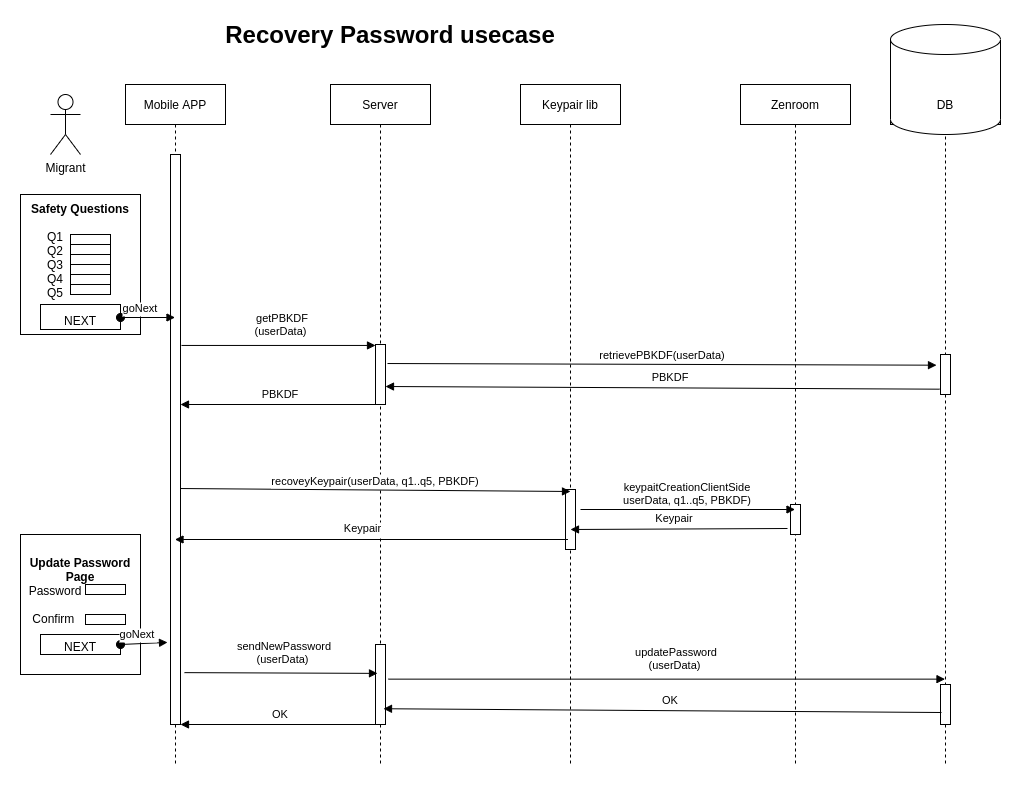

The diagram above was exported from draw.io. Its source (the exported page's mxGraphModel, read from the mxfile embedded in the PNG):
<mxGraphModel dx="1357" dy="748" grid="1" gridSize="10" guides="1" tooltips="1" connect="1" arrows="1" fold="1" page="1" pageScale="1" pageWidth="850" pageHeight="1100" math="0" shadow="0">
  <root>
    <mxCell id="0" />
    <mxCell id="1" parent="0" />
    <mxCell id="3nuBFxr9cyL0pnOWT2aG-1" value="Mobile APP" style="shape=umlLifeline;perimeter=lifelinePerimeter;container=1;collapsible=0;recursiveResize=0;rounded=0;shadow=0;strokeWidth=1;" parent="1" vertex="1">
      <mxGeometry x="215" y="80" width="100" height="680" as="geometry" />
    </mxCell>
    <mxCell id="3nuBFxr9cyL0pnOWT2aG-2" value="" style="points=[];perimeter=orthogonalPerimeter;rounded=0;shadow=0;strokeWidth=1;" parent="3nuBFxr9cyL0pnOWT2aG-1" vertex="1">
      <mxGeometry x="45" y="70" width="10" height="570" as="geometry" />
    </mxCell>
    <mxCell id="3nuBFxr9cyL0pnOWT2aG-5" value="Server" style="shape=umlLifeline;perimeter=lifelinePerimeter;container=1;collapsible=0;recursiveResize=0;rounded=0;shadow=0;strokeWidth=1;" parent="1" vertex="1">
      <mxGeometry x="420" y="80" width="100" height="680" as="geometry" />
    </mxCell>
    <mxCell id="_gGh_qBF8yclBJTtLVyK-50" value="" style="points=[];perimeter=orthogonalPerimeter;rounded=0;shadow=0;strokeWidth=1;" parent="3nuBFxr9cyL0pnOWT2aG-5" vertex="1">
      <mxGeometry x="45" y="560" width="10" height="80" as="geometry" />
    </mxCell>
    <mxCell id="_gGh_qBF8yclBJTtLVyK-58" value="" style="points=[];perimeter=orthogonalPerimeter;rounded=0;shadow=0;strokeWidth=1;" parent="3nuBFxr9cyL0pnOWT2aG-5" vertex="1">
      <mxGeometry x="45" y="260" width="10" height="60" as="geometry" />
    </mxCell>
    <mxCell id="_gGh_qBF8yclBJTtLVyK-1" value="Migrant" style="shape=umlActor;verticalLabelPosition=bottom;verticalAlign=top;html=1;outlineConnect=0;" parent="1" vertex="1">
      <mxGeometry x="140" y="90" width="30" height="60" as="geometry" />
    </mxCell>
    <mxCell id="_gGh_qBF8yclBJTtLVyK-2" value="Keypair lib" style="shape=umlLifeline;perimeter=lifelinePerimeter;container=1;collapsible=0;recursiveResize=0;rounded=0;shadow=0;strokeWidth=1;" parent="1" vertex="1">
      <mxGeometry x="610" y="80" width="100" height="680" as="geometry" />
    </mxCell>
    <mxCell id="_gGh_qBF8yclBJTtLVyK-38" value="" style="points=[];perimeter=orthogonalPerimeter;rounded=0;shadow=0;strokeWidth=1;" parent="_gGh_qBF8yclBJTtLVyK-2" vertex="1">
      <mxGeometry x="45" y="405" width="10" height="60" as="geometry" />
    </mxCell>
    <mxCell id="_gGh_qBF8yclBJTtLVyK-4" value="Zenroom" style="shape=umlLifeline;perimeter=lifelinePerimeter;container=1;collapsible=0;recursiveResize=0;rounded=0;shadow=0;strokeWidth=1;" parent="1" vertex="1">
      <mxGeometry x="830" y="80" width="110" height="680" as="geometry" />
    </mxCell>
    <mxCell id="_gGh_qBF8yclBJTtLVyK-40" value="" style="points=[];perimeter=orthogonalPerimeter;rounded=0;shadow=0;strokeWidth=1;" parent="_gGh_qBF8yclBJTtLVyK-4" vertex="1">
      <mxGeometry x="50" y="420" width="10" height="30" as="geometry" />
    </mxCell>
    <mxCell id="_gGh_qBF8yclBJTtLVyK-20" value="&lt;b&gt;Safety Questions&lt;br&gt;&lt;br&gt;&lt;/b&gt;Q1&amp;nbsp; &amp;nbsp; &amp;nbsp; &amp;nbsp; &amp;nbsp; &amp;nbsp; &amp;nbsp; &amp;nbsp;&lt;br&gt;Q2&amp;nbsp; &amp;nbsp; &amp;nbsp; &amp;nbsp; &amp;nbsp; &amp;nbsp; &amp;nbsp; &amp;nbsp;&lt;br&gt;Q3&amp;nbsp; &amp;nbsp; &amp;nbsp; &amp;nbsp; &amp;nbsp; &amp;nbsp; &amp;nbsp; &amp;nbsp;&lt;br&gt;Q4&amp;nbsp; &amp;nbsp; &amp;nbsp; &amp;nbsp; &amp;nbsp; &amp;nbsp; &amp;nbsp; &amp;nbsp;&lt;br&gt;Q5&amp;nbsp; &amp;nbsp; &amp;nbsp; &amp;nbsp; &amp;nbsp; &amp;nbsp; &amp;nbsp; &amp;nbsp;&lt;br&gt;&lt;br&gt;NEXT" style="rounded=0;whiteSpace=wrap;html=1;" parent="1" vertex="1">
      <mxGeometry x="110" y="190" width="120" height="140" as="geometry" />
    </mxCell>
    <mxCell id="_gGh_qBF8yclBJTtLVyK-21" value="" style="rounded=0;whiteSpace=wrap;html=1;fillColor=none;" parent="1" vertex="1">
      <mxGeometry x="130" y="300" width="80" height="25" as="geometry" />
    </mxCell>
    <mxCell id="_gGh_qBF8yclBJTtLVyK-22" value="" style="rounded=0;whiteSpace=wrap;html=1;fillColor=none;" parent="1" vertex="1">
      <mxGeometry x="160" y="230" width="40" height="10" as="geometry" />
    </mxCell>
    <mxCell id="_gGh_qBF8yclBJTtLVyK-26" value="" style="rounded=0;whiteSpace=wrap;html=1;fillColor=none;" parent="1" vertex="1">
      <mxGeometry x="160" y="240" width="40" height="10" as="geometry" />
    </mxCell>
    <mxCell id="_gGh_qBF8yclBJTtLVyK-27" value="" style="rounded=0;whiteSpace=wrap;html=1;fillColor=none;" parent="1" vertex="1">
      <mxGeometry x="160" y="250" width="40" height="10" as="geometry" />
    </mxCell>
    <mxCell id="_gGh_qBF8yclBJTtLVyK-31" value="" style="rounded=0;whiteSpace=wrap;html=1;fillColor=none;" parent="1" vertex="1">
      <mxGeometry x="160" y="260" width="40" height="10" as="geometry" />
    </mxCell>
    <mxCell id="_gGh_qBF8yclBJTtLVyK-32" value="" style="rounded=0;whiteSpace=wrap;html=1;fillColor=none;" parent="1" vertex="1">
      <mxGeometry x="160" y="270" width="40" height="10" as="geometry" />
    </mxCell>
    <mxCell id="_gGh_qBF8yclBJTtLVyK-34" value="" style="rounded=0;whiteSpace=wrap;html=1;fillColor=none;" parent="1" vertex="1">
      <mxGeometry x="160" y="280" width="40" height="10" as="geometry" />
    </mxCell>
    <mxCell id="_gGh_qBF8yclBJTtLVyK-35" value="goNext" style="verticalAlign=bottom;startArrow=oval;endArrow=block;startSize=8;shadow=0;strokeWidth=1;" parent="1" edge="1">
      <mxGeometry x="-0.2661" relative="1" as="geometry">
        <mxPoint x="210" y="313" as="sourcePoint" />
        <mxPoint x="264.5" y="313" as="targetPoint" />
        <mxPoint as="offset" />
      </mxGeometry>
    </mxCell>
    <mxCell id="_gGh_qBF8yclBJTtLVyK-37" value="getPBKDF&#10;(userData) " style="verticalAlign=bottom;endArrow=block;shadow=0;strokeWidth=1;exitX=1.1;exitY=0.335;exitDx=0;exitDy=0;exitPerimeter=0;" parent="1" source="3nuBFxr9cyL0pnOWT2aG-2" target="_gGh_qBF8yclBJTtLVyK-58" edge="1">
      <mxGeometry x="0.0366" y="5" relative="1" as="geometry">
        <mxPoint x="270" y="508.1500000000001" as="sourcePoint" />
        <mxPoint x="656" y="488" as="targetPoint" />
        <mxPoint as="offset" />
      </mxGeometry>
    </mxCell>
    <mxCell id="_gGh_qBF8yclBJTtLVyK-39" value="keypaitCreationClientSide&#10;userData, q1..q5, PBKDF)" style="verticalAlign=bottom;endArrow=block;shadow=0;strokeWidth=1;" parent="1" edge="1">
      <mxGeometry relative="1" as="geometry">
        <mxPoint x="670" y="505" as="sourcePoint" />
        <mxPoint x="884.5" y="505" as="targetPoint" />
      </mxGeometry>
    </mxCell>
    <mxCell id="_gGh_qBF8yclBJTtLVyK-41" value="Keypair" style="verticalAlign=bottom;endArrow=block;shadow=0;strokeWidth=1;exitX=-0.3;exitY=0.8;exitDx=0;exitDy=0;exitPerimeter=0;" parent="1" source="_gGh_qBF8yclBJTtLVyK-40" edge="1">
      <mxGeometry x="0.042" y="-2" relative="1" as="geometry">
        <mxPoint x="867.5" y="525" as="sourcePoint" />
        <mxPoint x="660" y="525" as="targetPoint" />
        <mxPoint as="offset" />
      </mxGeometry>
    </mxCell>
    <mxCell id="_gGh_qBF8yclBJTtLVyK-42" value="Keypair" style="verticalAlign=bottom;endArrow=block;shadow=0;strokeWidth=1;exitX=0.47;exitY=0.447;exitDx=0;exitDy=0;exitPerimeter=0;" parent="1" edge="1">
      <mxGeometry x="0.042" y="-2" relative="1" as="geometry">
        <mxPoint x="657.5" y="535" as="sourcePoint" />
        <mxPoint x="264.5" y="535" as="targetPoint" />
        <mxPoint as="offset" />
      </mxGeometry>
    </mxCell>
    <mxCell id="_gGh_qBF8yclBJTtLVyK-43" value="" style="shape=umlLifeline;perimeter=lifelinePerimeter;container=1;collapsible=0;recursiveResize=0;rounded=0;shadow=0;strokeWidth=1;fillColor=none;" parent="1" vertex="1">
      <mxGeometry x="980" y="80" width="110" height="680" as="geometry" />
    </mxCell>
    <mxCell id="_gGh_qBF8yclBJTtLVyK-48" value="" style="shape=cylinder3;whiteSpace=wrap;html=1;boundedLbl=1;backgroundOutline=1;size=15;" parent="_gGh_qBF8yclBJTtLVyK-43" vertex="1">
      <mxGeometry y="-60" width="110" height="110" as="geometry" />
    </mxCell>
    <mxCell id="_gGh_qBF8yclBJTtLVyK-55" value="DB" style="text;html=1;strokeColor=none;fillColor=none;align=center;verticalAlign=middle;whiteSpace=wrap;rounded=0;" parent="_gGh_qBF8yclBJTtLVyK-43" vertex="1">
      <mxGeometry x="35" y="10" width="40" height="20" as="geometry" />
    </mxCell>
    <mxCell id="_gGh_qBF8yclBJTtLVyK-60" value="" style="points=[];perimeter=orthogonalPerimeter;rounded=0;shadow=0;strokeWidth=1;" parent="_gGh_qBF8yclBJTtLVyK-43" vertex="1">
      <mxGeometry x="50" y="270" width="10" height="40" as="geometry" />
    </mxCell>
    <mxCell id="_gGh_qBF8yclBJTtLVyK-70" value="" style="points=[];perimeter=orthogonalPerimeter;rounded=0;shadow=0;strokeWidth=1;" parent="_gGh_qBF8yclBJTtLVyK-43" vertex="1">
      <mxGeometry x="50" y="600" width="10" height="40" as="geometry" />
    </mxCell>
    <mxCell id="_gGh_qBF8yclBJTtLVyK-49" value="retrievePBKDF(userData)" style="verticalAlign=bottom;endArrow=block;shadow=0;strokeWidth=1;exitX=1.2;exitY=0.317;exitDx=0;exitDy=0;exitPerimeter=0;entryX=-0.4;entryY=0.267;entryDx=0;entryDy=0;entryPerimeter=0;" parent="1" source="_gGh_qBF8yclBJTtLVyK-58" target="_gGh_qBF8yclBJTtLVyK-60" edge="1">
      <mxGeometry relative="1" as="geometry">
        <mxPoint x="270" y="565" as="sourcePoint" />
        <mxPoint x="1010" y="359" as="targetPoint" />
      </mxGeometry>
    </mxCell>
    <mxCell id="_gGh_qBF8yclBJTtLVyK-52" value="PBKDF" style="verticalAlign=bottom;endArrow=block;shadow=0;strokeWidth=1;exitX=-0.1;exitY=0.867;exitDx=0;exitDy=0;exitPerimeter=0;entryX=1;entryY=0.7;entryDx=0;entryDy=0;entryPerimeter=0;" parent="1" source="_gGh_qBF8yclBJTtLVyK-60" target="_gGh_qBF8yclBJTtLVyK-58" edge="1">
      <mxGeometry x="-0.0289" y="-1" relative="1" as="geometry">
        <mxPoint x="970" y="400" as="sourcePoint" />
        <mxPoint x="479" y="385" as="targetPoint" />
        <mxPoint as="offset" />
      </mxGeometry>
    </mxCell>
    <mxCell id="_gGh_qBF8yclBJTtLVyK-57" value="&lt;font style=&quot;font-size: 24px&quot;&gt;&lt;b&gt;Recovery Password usecase&lt;/b&gt;&lt;/font&gt;" style="text;html=1;strokeColor=none;fillColor=none;align=center;verticalAlign=middle;whiteSpace=wrap;rounded=0;" parent="1" vertex="1">
      <mxGeometry x="230" y="20" width="500" height="20" as="geometry" />
    </mxCell>
    <mxCell id="_gGh_qBF8yclBJTtLVyK-61" value="PBKDF" style="verticalAlign=bottom;endArrow=block;shadow=0;strokeWidth=1;entryX=1;entryY=0.7;entryDx=0;entryDy=0;entryPerimeter=0;" parent="1" source="_gGh_qBF8yclBJTtLVyK-58" edge="1">
      <mxGeometry x="-0.0289" y="-1" relative="1" as="geometry">
        <mxPoint x="824" y="402.68000000000006" as="sourcePoint" />
        <mxPoint x="270" y="400" as="targetPoint" />
        <mxPoint as="offset" />
      </mxGeometry>
    </mxCell>
    <mxCell id="_gGh_qBF8yclBJTtLVyK-62" value="recoveyKeypair(userData, q1..q5, PBKDF)" style="verticalAlign=bottom;endArrow=block;shadow=0;strokeWidth=1;exitX=1;exitY=0.586;exitDx=0;exitDy=0;exitPerimeter=0;entryX=0.5;entryY=0.033;entryDx=0;entryDy=0;entryPerimeter=0;" parent="1" source="3nuBFxr9cyL0pnOWT2aG-2" target="_gGh_qBF8yclBJTtLVyK-38" edge="1">
      <mxGeometry relative="1" as="geometry">
        <mxPoint x="480" y="595" as="sourcePoint" />
        <mxPoint x="590" y="487" as="targetPoint" />
      </mxGeometry>
    </mxCell>
    <mxCell id="_gGh_qBF8yclBJTtLVyK-63" value="&lt;b&gt;Update Password Page&lt;/b&gt;&lt;br&gt;Password&amp;nbsp; &amp;nbsp; &amp;nbsp; &amp;nbsp; &amp;nbsp; &amp;nbsp; &amp;nbsp; &amp;nbsp;&lt;br&gt;&lt;br&gt;Confirm&amp;nbsp; &amp;nbsp; &amp;nbsp; &amp;nbsp; &amp;nbsp; &amp;nbsp; &amp;nbsp; &amp;nbsp;&amp;nbsp;&lt;br&gt;&lt;br&gt;NEXT" style="rounded=0;whiteSpace=wrap;html=1;" parent="1" vertex="1">
      <mxGeometry x="110" y="530" width="120" height="140" as="geometry" />
    </mxCell>
    <mxCell id="_gGh_qBF8yclBJTtLVyK-64" value="" style="rounded=0;whiteSpace=wrap;html=1;fillColor=none;" parent="1" vertex="1">
      <mxGeometry x="130" y="630" width="80" height="20" as="geometry" />
    </mxCell>
    <mxCell id="_gGh_qBF8yclBJTtLVyK-65" value="" style="rounded=0;whiteSpace=wrap;html=1;fillColor=none;" parent="1" vertex="1">
      <mxGeometry x="175" y="580" width="40" height="10" as="geometry" />
    </mxCell>
    <mxCell id="_gGh_qBF8yclBJTtLVyK-66" value="" style="rounded=0;whiteSpace=wrap;html=1;fillColor=none;" parent="1" vertex="1">
      <mxGeometry x="175" y="610" width="40" height="10" as="geometry" />
    </mxCell>
    <mxCell id="_gGh_qBF8yclBJTtLVyK-67" value="goNext" style="verticalAlign=bottom;startArrow=oval;endArrow=block;startSize=8;shadow=0;strokeWidth=1;exitX=1;exitY=0.5;exitDx=0;exitDy=0;entryX=-0.3;entryY=0.856;entryDx=0;entryDy=0;entryPerimeter=0;" parent="1" source="_gGh_qBF8yclBJTtLVyK-64" target="3nuBFxr9cyL0pnOWT2aG-2" edge="1">
      <mxGeometry x="-0.2661" relative="1" as="geometry">
        <mxPoint x="220" y="323" as="sourcePoint" />
        <mxPoint x="274.5" y="323" as="targetPoint" />
        <mxPoint as="offset" />
      </mxGeometry>
    </mxCell>
    <mxCell id="_gGh_qBF8yclBJTtLVyK-68" value="sendNewPassword&#10;(userData) " style="verticalAlign=bottom;endArrow=block;shadow=0;strokeWidth=1;exitX=1.4;exitY=0.909;exitDx=0;exitDy=0;exitPerimeter=0;entryX=0.47;entryY=0.866;entryDx=0;entryDy=0;entryPerimeter=0;" parent="1" source="3nuBFxr9cyL0pnOWT2aG-2" target="3nuBFxr9cyL0pnOWT2aG-5" edge="1">
      <mxGeometry x="0.0366" y="5" relative="1" as="geometry">
        <mxPoint x="281" y="350.95000000000005" as="sourcePoint" />
        <mxPoint x="475" y="350.95000000000005" as="targetPoint" />
        <mxPoint as="offset" />
      </mxGeometry>
    </mxCell>
    <mxCell id="_gGh_qBF8yclBJTtLVyK-69" value="updatePassword&#10;(userData) " style="verticalAlign=bottom;endArrow=block;shadow=0;strokeWidth=1;exitX=1.3;exitY=0.433;exitDx=0;exitDy=0;exitPerimeter=0;" parent="1" source="_gGh_qBF8yclBJTtLVyK-50" target="_gGh_qBF8yclBJTtLVyK-43" edge="1">
      <mxGeometry x="0.0366" y="5" relative="1" as="geometry">
        <mxPoint x="510" y="681" as="sourcePoint" />
        <mxPoint x="666" y="680.9200000000001" as="targetPoint" />
        <mxPoint as="offset" />
      </mxGeometry>
    </mxCell>
    <mxCell id="_gGh_qBF8yclBJTtLVyK-71" value="OK" style="verticalAlign=bottom;endArrow=block;shadow=0;strokeWidth=1;exitX=0.1;exitY=0.7;exitDx=0;exitDy=0;exitPerimeter=0;entryX=0.53;entryY=0.918;entryDx=0;entryDy=0;entryPerimeter=0;" parent="1" source="_gGh_qBF8yclBJTtLVyK-70" target="3nuBFxr9cyL0pnOWT2aG-5" edge="1">
      <mxGeometry x="-0.0289" y="-1" relative="1" as="geometry">
        <mxPoint x="1024" y="712.6800000000001" as="sourcePoint" />
        <mxPoint x="470" y="710" as="targetPoint" />
        <mxPoint as="offset" />
      </mxGeometry>
    </mxCell>
    <mxCell id="_gGh_qBF8yclBJTtLVyK-72" value="OK" style="verticalAlign=bottom;endArrow=block;shadow=0;strokeWidth=1;entryX=1;entryY=0.7;entryDx=0;entryDy=0;entryPerimeter=0;" parent="1" edge="1">
      <mxGeometry x="-0.0289" y="-1" relative="1" as="geometry">
        <mxPoint x="465" y="720" as="sourcePoint" />
        <mxPoint x="270" y="720" as="targetPoint" />
        <mxPoint as="offset" />
      </mxGeometry>
    </mxCell>
  </root>
</mxGraphModel>